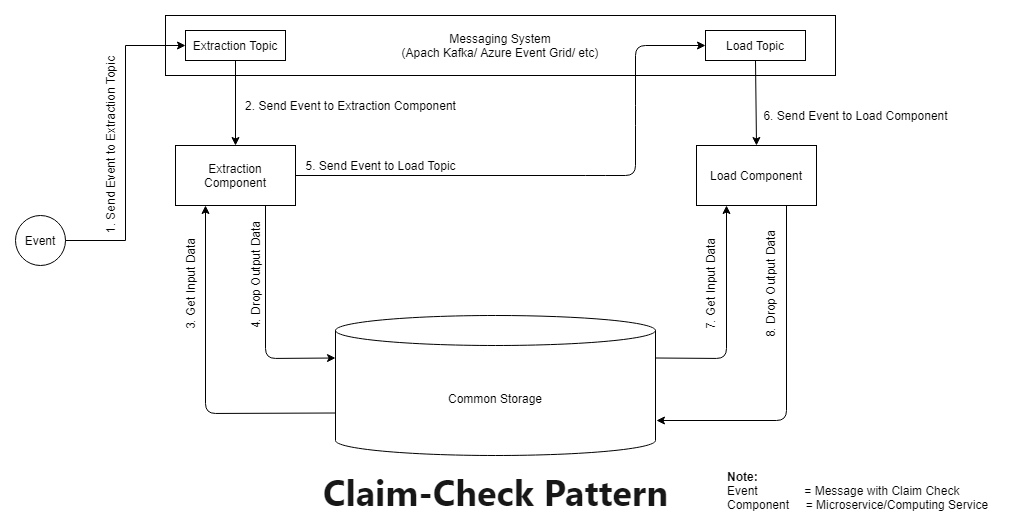

The diagram above was exported from draw.io. Its source (the exported page's mxGraphModel, read from the mxfile embedded in the PNG):
<mxGraphModel dx="1865" dy="548" grid="1" gridSize="10" guides="1" tooltips="1" connect="1" arrows="1" fold="1" page="1" pageScale="1" pageWidth="827" pageHeight="1169" math="0" shadow="0">
  <root>
    <mxCell id="0" />
    <mxCell id="1" parent="0" />
    <mxCell id="fsU5IRN9uOgONKqdzyQQ-1" value="Extraction Component" style="rounded=0;whiteSpace=wrap;html=1;" vertex="1" parent="1">
      <mxGeometry x="90" y="140" width="120" height="60" as="geometry" />
    </mxCell>
    <mxCell id="fsU5IRN9uOgONKqdzyQQ-3" value="Load Component" style="rounded=0;whiteSpace=wrap;html=1;" vertex="1" parent="1">
      <mxGeometry x="611" y="140" width="120" height="60" as="geometry" />
    </mxCell>
    <mxCell id="fsU5IRN9uOgONKqdzyQQ-4" value="Common Storage" style="shape=cylinder3;whiteSpace=wrap;html=1;boundedLbl=1;backgroundOutline=1;size=15;" vertex="1" parent="1">
      <mxGeometry x="250" y="310" width="320" height="140" as="geometry" />
    </mxCell>
    <mxCell id="fsU5IRN9uOgONKqdzyQQ-5" value="" style="endArrow=classic;html=1;exitX=0;exitY=0;exitDx=0;exitDy=97.5;entryX=0.25;entryY=1;entryDx=0;entryDy=0;rounded=1;exitPerimeter=0;" edge="1" parent="1" source="fsU5IRN9uOgONKqdzyQQ-4" target="fsU5IRN9uOgONKqdzyQQ-1">
      <mxGeometry width="50" height="50" relative="1" as="geometry">
        <mxPoint x="120" y="310" as="sourcePoint" />
        <mxPoint x="170" y="260" as="targetPoint" />
        <Array as="points">
          <mxPoint x="120" y="408" />
        </Array>
      </mxGeometry>
    </mxCell>
    <mxCell id="fsU5IRN9uOgONKqdzyQQ-6" value="" style="endArrow=none;html=1;exitX=0.25;exitY=1;exitDx=0;exitDy=0;entryX=1;entryY=0;entryDx=0;entryDy=42.5;entryPerimeter=0;startArrow=classic;startFill=1;endFill=0;" edge="1" parent="1" source="fsU5IRN9uOgONKqdzyQQ-3" target="fsU5IRN9uOgONKqdzyQQ-4">
      <mxGeometry width="50" height="50" relative="1" as="geometry">
        <mxPoint x="430" y="200" as="sourcePoint" />
        <mxPoint x="450" y="220" as="targetPoint" />
        <Array as="points">
          <mxPoint x="641" y="353" />
        </Array>
      </mxGeometry>
    </mxCell>
    <mxCell id="fsU5IRN9uOgONKqdzyQQ-7" value="" style="endArrow=classic;html=1;exitX=0.75;exitY=1;exitDx=0;exitDy=0;entryX=1.003;entryY=0.75;entryDx=0;entryDy=0;entryPerimeter=0;rounded=1;" edge="1" parent="1" source="fsU5IRN9uOgONKqdzyQQ-3" target="fsU5IRN9uOgONKqdzyQQ-4">
      <mxGeometry width="50" height="50" relative="1" as="geometry">
        <mxPoint x="690" y="280" as="sourcePoint" />
        <mxPoint x="650" y="380" as="targetPoint" />
        <Array as="points">
          <mxPoint x="701" y="415" />
        </Array>
      </mxGeometry>
    </mxCell>
    <mxCell id="fsU5IRN9uOgONKqdzyQQ-9" value="Event" style="ellipse;whiteSpace=wrap;html=1;aspect=fixed;" vertex="1" parent="1">
      <mxGeometry x="-70" y="210" width="50" height="50" as="geometry" />
    </mxCell>
    <mxCell id="fsU5IRN9uOgONKqdzyQQ-11" value="" style="endArrow=classic;html=1;entryX=0;entryY=0;entryDx=0;entryDy=42.5;entryPerimeter=0;exitX=0.75;exitY=1;exitDx=0;exitDy=0;" edge="1" parent="1" source="fsU5IRN9uOgONKqdzyQQ-1" target="fsU5IRN9uOgONKqdzyQQ-4">
      <mxGeometry width="50" height="50" relative="1" as="geometry">
        <mxPoint x="210" y="220" as="sourcePoint" />
        <mxPoint x="280.71067811865476" y="170" as="targetPoint" />
        <Array as="points">
          <mxPoint x="180" y="353" />
        </Array>
      </mxGeometry>
    </mxCell>
    <mxCell id="fsU5IRN9uOgONKqdzyQQ-12" value="1. Send Event to Extraction Topic" style="text;html=1;align=center;verticalAlign=middle;resizable=0;points=[];autosize=1;rotation=-90;" vertex="1" parent="1">
      <mxGeometry x="-70" y="130" width="190" height="20" as="geometry" />
    </mxCell>
    <mxCell id="fsU5IRN9uOgONKqdzyQQ-13" value="3. Get Input Data" style="text;html=1;align=center;verticalAlign=middle;resizable=0;points=[];autosize=1;rotation=-90;" vertex="1" parent="1">
      <mxGeometry x="50" y="269" width="110" height="20" as="geometry" />
    </mxCell>
    <mxCell id="fsU5IRN9uOgONKqdzyQQ-14" value="4. Drop Output Data" style="text;html=1;align=center;verticalAlign=middle;resizable=0;points=[];autosize=1;rotation=-90;" vertex="1" parent="1">
      <mxGeometry x="110" y="260" width="120" height="20" as="geometry" />
    </mxCell>
    <mxCell id="fsU5IRN9uOgONKqdzyQQ-17" value="Messaging System&lt;br&gt;(Apach Kafka/ Azure Event Grid/ etc)" style="rounded=0;whiteSpace=wrap;html=1;" vertex="1" parent="1">
      <mxGeometry x="80" y="10" width="670" height="60" as="geometry" />
    </mxCell>
    <mxCell id="fsU5IRN9uOgONKqdzyQQ-18" value="Extraction Topic" style="rounded=0;whiteSpace=wrap;html=1;" vertex="1" parent="1">
      <mxGeometry x="100" y="25" width="100" height="30" as="geometry" />
    </mxCell>
    <mxCell id="fsU5IRN9uOgONKqdzyQQ-20" value="Load Topic" style="rounded=0;whiteSpace=wrap;html=1;" vertex="1" parent="1">
      <mxGeometry x="620" y="25" width="100" height="30" as="geometry" />
    </mxCell>
    <mxCell id="fsU5IRN9uOgONKqdzyQQ-10" style="edgeStyle=orthogonalEdgeStyle;rounded=0;orthogonalLoop=1;jettySize=auto;html=1;exitX=1;exitY=0.5;exitDx=0;exitDy=0;entryX=0;entryY=0.5;entryDx=0;entryDy=0;" edge="1" parent="1" source="fsU5IRN9uOgONKqdzyQQ-9" target="fsU5IRN9uOgONKqdzyQQ-18">
      <mxGeometry relative="1" as="geometry" />
    </mxCell>
    <mxCell id="fsU5IRN9uOgONKqdzyQQ-21" value="" style="endArrow=classic;html=1;exitX=0.5;exitY=1;exitDx=0;exitDy=0;entryX=0.5;entryY=0;entryDx=0;entryDy=0;" edge="1" parent="1" source="fsU5IRN9uOgONKqdzyQQ-18" target="fsU5IRN9uOgONKqdzyQQ-1">
      <mxGeometry width="50" height="50" relative="1" as="geometry">
        <mxPoint x="160" y="130" as="sourcePoint" />
        <mxPoint x="210" y="80" as="targetPoint" />
      </mxGeometry>
    </mxCell>
    <mxCell id="fsU5IRN9uOgONKqdzyQQ-22" value="" style="endArrow=classic;html=1;exitX=0.5;exitY=1;exitDx=0;exitDy=0;entryX=0.5;entryY=0;entryDx=0;entryDy=0;" edge="1" parent="1" source="fsU5IRN9uOgONKqdzyQQ-20" target="fsU5IRN9uOgONKqdzyQQ-3">
      <mxGeometry width="50" height="50" relative="1" as="geometry">
        <mxPoint x="160" y="65" as="sourcePoint" />
        <mxPoint x="160" y="150" as="targetPoint" />
      </mxGeometry>
    </mxCell>
    <mxCell id="fsU5IRN9uOgONKqdzyQQ-16" value="" style="endArrow=classic;html=1;exitX=1;exitY=0.5;exitDx=0;exitDy=0;entryX=0;entryY=0.5;entryDx=0;entryDy=0;" edge="1" parent="1" source="fsU5IRN9uOgONKqdzyQQ-1" target="fsU5IRN9uOgONKqdzyQQ-20">
      <mxGeometry width="50" height="50" relative="1" as="geometry">
        <mxPoint x="210" y="200" as="sourcePoint" />
        <mxPoint x="370" y="170" as="targetPoint" />
        <Array as="points">
          <mxPoint x="510" y="170" />
          <mxPoint x="550" y="170" />
          <mxPoint x="550" y="110" />
          <mxPoint x="550" y="40" />
        </Array>
      </mxGeometry>
    </mxCell>
    <mxCell id="fsU5IRN9uOgONKqdzyQQ-23" value="2. Send Event to Extraction Component&lt;span style=&quot;color: rgba(0 , 0 , 0 , 0) ; font-family: monospace ; font-size: 0px&quot;&gt;%3CmxGraphModel%3E%3Croot%3E%3CmxCell%20id%3D%220%22%2F%3E%3CmxCell%20id%3D%221%22%20parent%3D%220%22%2F%3E%3CmxCell%20id%3D%222%22%20value%3D%222.%20Send%20Event%20to%20Extraction%26amp%3Bnbsp%3B%22%20style%3D%22text%3Bhtml%3D1%3Balign%3Dcenter%3BverticalAlign%3Dmiddle%3Bresizable%3D0%3Bpoints%3D%5B%5D%3Bautosize%3D1%3B%22%20vertex%3D%221%22%20parent%3D%221%22%3E%3CmxGeometry%20x%3D%22150%22%20y%3D%2290%22%20width%3D%22160%22%20height%3D%2220%22%20as%3D%22geometry%22%2F%3E%3C%2FmxCell%3E%3C%2Froot%3E%3C%2FmxGraphModel%3E&lt;/span&gt;" style="text;html=1;align=center;verticalAlign=middle;resizable=0;points=[];autosize=1;" vertex="1" parent="1">
      <mxGeometry x="150" y="90" width="230" height="20" as="geometry" />
    </mxCell>
    <mxCell id="fsU5IRN9uOgONKqdzyQQ-24" value="5. Send Event to Load Topic" style="text;html=1;align=center;verticalAlign=middle;resizable=0;points=[];autosize=1;" vertex="1" parent="1">
      <mxGeometry x="210" y="150" width="170" height="20" as="geometry" />
    </mxCell>
    <mxCell id="fsU5IRN9uOgONKqdzyQQ-26" value="&lt;b&gt;Note:&lt;br&gt;&lt;/b&gt;Event&amp;nbsp; &amp;nbsp; &amp;nbsp; &amp;nbsp; &amp;nbsp; &amp;nbsp; &amp;nbsp; = Message with Claim Check&lt;br&gt;Component&amp;nbsp; &amp;nbsp; &amp;nbsp;= Microservice/Computing Service" style="text;html=1;align=left;verticalAlign=middle;resizable=0;points=[];autosize=1;" vertex="1" parent="1">
      <mxGeometry x="640" y="460" width="280" height="50" as="geometry" />
    </mxCell>
    <mxCell id="fsU5IRN9uOgONKqdzyQQ-27" value="6. Send Event to Load Component" style="text;html=1;align=center;verticalAlign=middle;resizable=0;points=[];autosize=1;" vertex="1" parent="1">
      <mxGeometry x="670" y="100" width="200" height="20" as="geometry" />
    </mxCell>
    <mxCell id="fsU5IRN9uOgONKqdzyQQ-28" value="7. Get Input Data" style="text;html=1;align=center;verticalAlign=middle;resizable=0;points=[];autosize=1;rotation=-90;" vertex="1" parent="1">
      <mxGeometry x="570" y="269" width="110" height="20" as="geometry" />
    </mxCell>
    <mxCell id="fsU5IRN9uOgONKqdzyQQ-29" value="8. Drop Output Data" style="text;html=1;align=center;verticalAlign=middle;resizable=0;points=[];autosize=1;rotation=-90;" vertex="1" parent="1">
      <mxGeometry x="625" y="269" width="120" height="20" as="geometry" />
    </mxCell>
    <mxCell id="fsU5IRN9uOgONKqdzyQQ-30" value="&lt;h1 id=&quot;claim-check-pattern&quot; style=&quot;box-sizing: inherit ; font-size: 2.25rem ; margin: -10px 0px 0px ; padding: 0px ; outline-color: inherit ; line-height: 1.3 ; overflow-wrap: break-word ; word-break: break-word ; color: rgb(23 , 23 , 23) ; font-family: &amp;#34;segoe ui&amp;#34; , &amp;#34;segoeui&amp;#34; , &amp;#34;helvetica neue&amp;#34; , &amp;#34;helvetica&amp;#34; , &amp;#34;arial&amp;#34; , sans-serif ; background-color: rgb(255 , 255 , 255)&quot;&gt;Claim-Check Pattern&lt;/h1&gt;" style="text;html=1;align=center;verticalAlign=middle;resizable=0;points=[];autosize=1;" vertex="1" parent="1">
      <mxGeometry x="230" y="470" width="360" height="40" as="geometry" />
    </mxCell>
  </root>
</mxGraphModel>